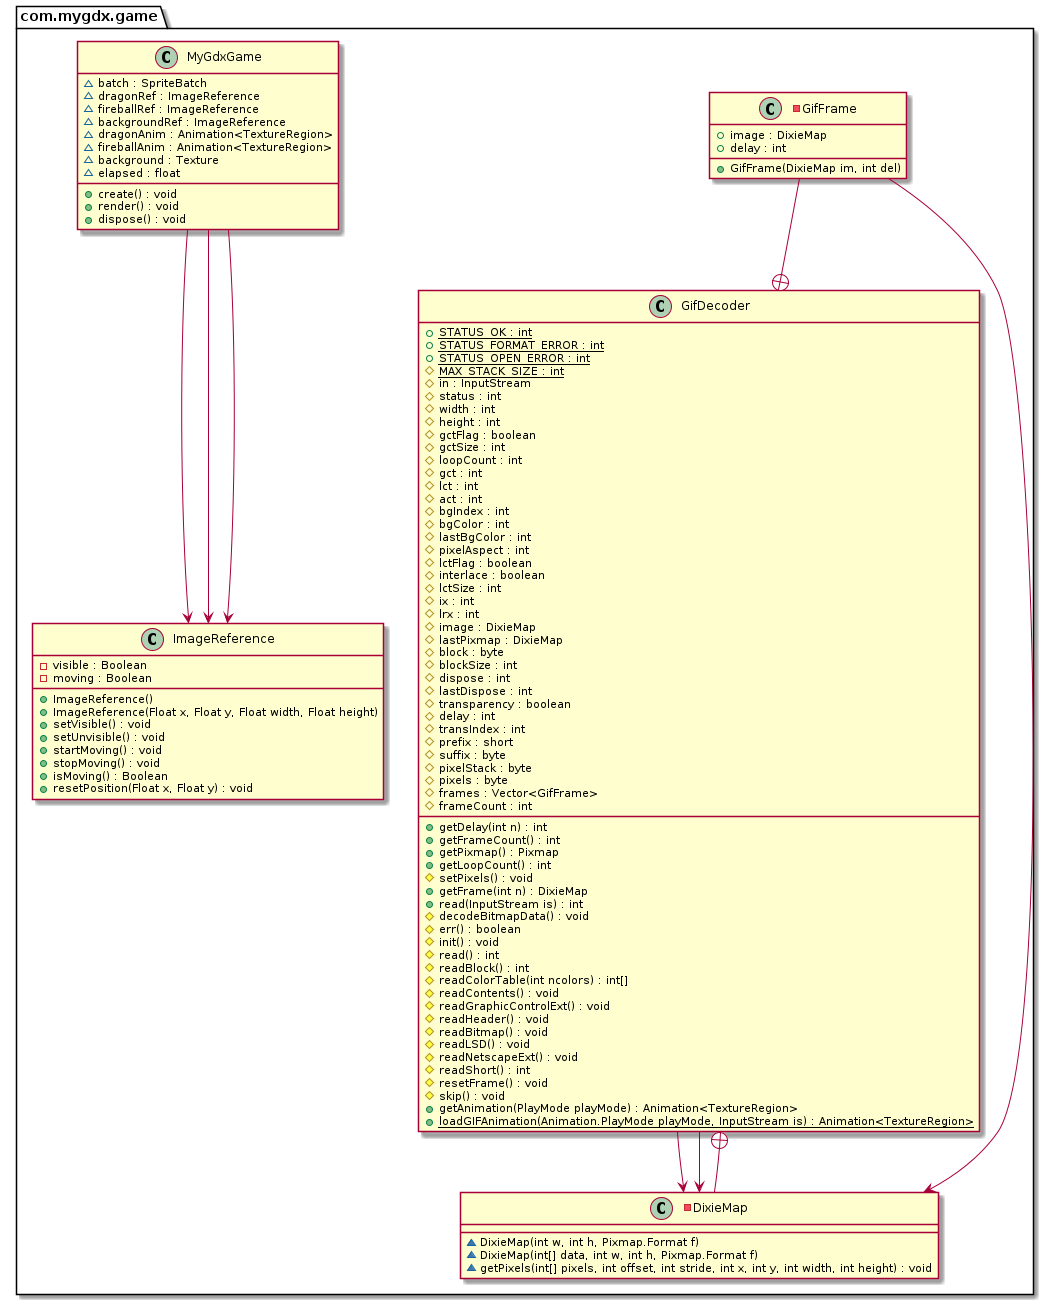

The diagram above was rendered by PlantUML. Its source (embedded in the PNG):
@startuml
package com.mygdx.game {
  class ImageReference {
    - visible : Boolean
    - moving : Boolean
    + ImageReference()
    + ImageReference(Float x, Float y, Float width, Float height)
    + setVisible() : void
    + setUnvisible() : void
    + startMoving() : void
    + stopMoving() : void
    + isMoving() : Boolean
    + resetPosition(Float x, Float y) : void
  }
  class GifDecoder {
    + STATUS_OK : int {static}
    + STATUS_FORMAT_ERROR : int {static}
    + STATUS_OPEN_ERROR : int {static}
    # MAX_STACK_SIZE : int {static}
    # in : InputStream
    # status : int
    # width : int
    # height : int
    # gctFlag : boolean
    # gctSize : int
    # loopCount : int
    # gct : int
    # lct : int
    # act : int
    # bgIndex : int
    # bgColor : int
    # lastBgColor : int
    # pixelAspect : int
    # lctFlag : boolean
    # interlace : boolean
    # lctSize : int
    # ix : int
    # lrx : int
    # image : DixieMap
    # lastPixmap : DixieMap
    # block : byte
    # blockSize : int
    # dispose : int
    # lastDispose : int
    # transparency : boolean
    # delay : int
    # transIndex : int
    # prefix : short
    # suffix : byte
    # pixelStack : byte
    # pixels : byte
    # frames : Vector<GifFrame>
    # frameCount : int
    + getDelay(int n) : int
    + getFrameCount() : int
    + getPixmap() : Pixmap
    + getLoopCount() : int
    # setPixels() : void
    + getFrame(int n) : DixieMap
    + read(InputStream is) : int
    # decodeBitmapData() : void
    # err() : boolean
    # init() : void
    # read() : int
    # readBlock() : int
    # readColorTable(int ncolors) : int[]
    # readContents() : void
    # readGraphicControlExt() : void
    # readHeader() : void
    # readBitmap() : void
    # readLSD() : void
    # readNetscapeExt() : void
    # readShort() : int
    # resetFrame() : void
    # skip() : void
    + getAnimation(PlayMode playMode) : Animation<TextureRegion>
    + loadGIFAnimation(Animation.PlayMode playMode, InputStream is) : Animation<TextureRegion> {static}
  }
  -class DixieMap {
    ~ DixieMap(int w, int h, Pixmap.Format f)
    ~ DixieMap(int[] data, int w, int h, Pixmap.Format f)
    ~ getPixels(int[] pixels, int offset, int stride, int x, int y, int width, int height) : void
  }
  -class GifFrame {
    + image : DixieMap
    + delay : int
    + GifFrame(DixieMap im, int del)
  }
  class MyGdxGame {
    ~ batch : SpriteBatch
    ~ dragonRef : ImageReference
    ~ fireballRef : ImageReference
    ~ backgroundRef : ImageReference
    ~ dragonAnim : Animation<TextureRegion>
    ~ fireballAnim : Animation<TextureRegion>
    ~ background : Texture
    ~ elapsed : float
    + create() : void
    + render() : void
    + dispose() : void
  }
}
GifDecoder --> DixieMap
GifDecoder --> DixieMap
GifFrame --> DixieMap
GifFrame --+ GifDecoder
DixieMap --+ GifDecoder
MyGdxGame --> ImageReference
MyGdxGame --> ImageReference
MyGdxGame --> ImageReference
@enduml